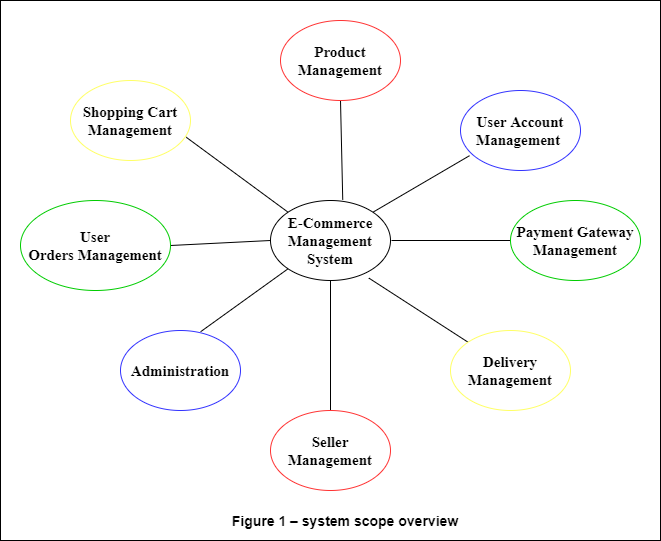

The diagram above was exported from draw.io. Its source (the exported page's mxGraphModel, read from the mxfile embedded in the PNG):
<mxGraphModel dx="1169" dy="607" grid="1" gridSize="10" guides="1" tooltips="1" connect="1" arrows="1" fold="1" page="1" pageScale="1" pageWidth="850" pageHeight="1100" math="0" shadow="0">
  <root>
    <mxCell id="0" />
    <mxCell id="1" parent="0" />
    <mxCell id="hZ-hb7DFhI2-bvVVEzeo-36" value="" style="rounded=0;whiteSpace=wrap;html=1;" vertex="1" parent="1">
      <mxGeometry x="40" y="70" width="660" height="540" as="geometry" />
    </mxCell>
    <mxCell id="hZ-hb7DFhI2-bvVVEzeo-1" value="&lt;b&gt;&lt;span style=&quot;font-family: &amp;#34;times new roman&amp;#34; , serif&quot;&gt;&lt;font style=&quot;font-size: 15px&quot;&gt;E-Commerce Management System&lt;/font&gt;&lt;/span&gt;&lt;/b&gt;" style="ellipse;whiteSpace=wrap;html=1;" vertex="1" parent="1">
      <mxGeometry x="310" y="270" width="120" height="80" as="geometry" />
    </mxCell>
    <mxCell id="hZ-hb7DFhI2-bvVVEzeo-10" value="" style="endArrow=none;html=1;exitX=1;exitY=0.5;exitDx=0;exitDy=0;entryX=0;entryY=0.5;entryDx=0;entryDy=0;" edge="1" parent="1" source="hZ-hb7DFhI2-bvVVEzeo-33" target="hZ-hb7DFhI2-bvVVEzeo-1">
      <mxGeometry width="50" height="50" relative="1" as="geometry">
        <mxPoint x="200" y="310" as="sourcePoint" />
        <mxPoint x="390" y="280" as="targetPoint" />
      </mxGeometry>
    </mxCell>
    <mxCell id="hZ-hb7DFhI2-bvVVEzeo-11" value="" style="endArrow=none;html=1;exitX=0.602;exitY=-0.01;exitDx=0;exitDy=0;exitPerimeter=0;entryX=0.5;entryY=1;entryDx=0;entryDy=0;" edge="1" parent="1" source="hZ-hb7DFhI2-bvVVEzeo-1" target="hZ-hb7DFhI2-bvVVEzeo-20">
      <mxGeometry width="50" height="50" relative="1" as="geometry">
        <mxPoint x="250" y="290" as="sourcePoint" />
        <mxPoint x="370" y="200" as="targetPoint" />
      </mxGeometry>
    </mxCell>
    <mxCell id="hZ-hb7DFhI2-bvVVEzeo-12" value="" style="endArrow=none;html=1;exitX=1;exitY=0;exitDx=0;exitDy=0;entryX=0.075;entryY=0.815;entryDx=0;entryDy=0;entryPerimeter=0;" edge="1" parent="1" source="hZ-hb7DFhI2-bvVVEzeo-1" target="hZ-hb7DFhI2-bvVVEzeo-28">
      <mxGeometry width="50" height="50" relative="1" as="geometry">
        <mxPoint x="260" y="300" as="sourcePoint" />
        <mxPoint x="522.44" y="226.79999999999995" as="targetPoint" />
      </mxGeometry>
    </mxCell>
    <mxCell id="hZ-hb7DFhI2-bvVVEzeo-13" value="" style="endArrow=none;html=1;entryX=0;entryY=0.5;entryDx=0;entryDy=0;" edge="1" parent="1" target="hZ-hb7DFhI2-bvVVEzeo-29">
      <mxGeometry width="50" height="50" relative="1" as="geometry">
        <mxPoint x="431" y="310" as="sourcePoint" />
        <mxPoint x="560" y="310" as="targetPoint" />
      </mxGeometry>
    </mxCell>
    <mxCell id="hZ-hb7DFhI2-bvVVEzeo-14" value="" style="endArrow=none;html=1;exitX=0;exitY=0;exitDx=0;exitDy=0;entryX=0.82;entryY=0.97;entryDx=0;entryDy=0;entryPerimeter=0;" edge="1" parent="1" source="hZ-hb7DFhI2-bvVVEzeo-30" target="hZ-hb7DFhI2-bvVVEzeo-1">
      <mxGeometry width="50" height="50" relative="1" as="geometry">
        <mxPoint x="507.57359312880726" y="411.7157287525383" as="sourcePoint" />
        <mxPoint x="343.24" y="334" as="targetPoint" />
      </mxGeometry>
    </mxCell>
    <mxCell id="hZ-hb7DFhI2-bvVVEzeo-15" value="" style="endArrow=none;html=1;exitX=0.5;exitY=0;exitDx=0;exitDy=0;entryX=0.5;entryY=1;entryDx=0;entryDy=0;" edge="1" parent="1" source="hZ-hb7DFhI2-bvVVEzeo-31" target="hZ-hb7DFhI2-bvVVEzeo-1">
      <mxGeometry width="50" height="50" relative="1" as="geometry">
        <mxPoint x="370" y="470" as="sourcePoint" />
        <mxPoint x="353.24" y="344" as="targetPoint" />
      </mxGeometry>
    </mxCell>
    <mxCell id="hZ-hb7DFhI2-bvVVEzeo-16" value="" style="endArrow=none;html=1;exitX=0.668;exitY=0.015;exitDx=0;exitDy=0;entryX=0;entryY=1;entryDx=0;entryDy=0;exitPerimeter=0;" edge="1" parent="1" source="hZ-hb7DFhI2-bvVVEzeo-32" target="hZ-hb7DFhI2-bvVVEzeo-1">
      <mxGeometry width="50" height="50" relative="1" as="geometry">
        <mxPoint x="252.80000000000018" y="383.6" as="sourcePoint" />
        <mxPoint x="363.24" y="354" as="targetPoint" />
      </mxGeometry>
    </mxCell>
    <mxCell id="hZ-hb7DFhI2-bvVVEzeo-17" value="" style="endArrow=none;html=1;entryX=0.965;entryY=0.71;entryDx=0;entryDy=0;entryPerimeter=0;exitX=0;exitY=0;exitDx=0;exitDy=0;" edge="1" parent="1" source="hZ-hb7DFhI2-bvVVEzeo-1" target="hZ-hb7DFhI2-bvVVEzeo-34">
      <mxGeometry width="50" height="50" relative="1" as="geometry">
        <mxPoint x="412.42640687119285" y="291.715728752538" as="sourcePoint" />
        <mxPoint x="220" y="210" as="targetPoint" />
      </mxGeometry>
    </mxCell>
    <mxCell id="hZ-hb7DFhI2-bvVVEzeo-20" value="&lt;font face=&quot;times new roman, serif&quot;&gt;&lt;span style=&quot;font-size: 15px&quot;&gt;&lt;b&gt;Product Management&lt;/b&gt;&lt;/span&gt;&lt;/font&gt;" style="ellipse;whiteSpace=wrap;html=1;strokeColor=#FF3333;" vertex="1" parent="1">
      <mxGeometry x="320" y="90" width="120" height="80" as="geometry" />
    </mxCell>
    <mxCell id="hZ-hb7DFhI2-bvVVEzeo-28" value="&lt;font face=&quot;times new roman, serif&quot;&gt;&lt;span style=&quot;font-size: 15px&quot;&gt;&lt;b&gt;User Account Management&amp;nbsp;&lt;/b&gt;&lt;/span&gt;&lt;/font&gt;" style="ellipse;whiteSpace=wrap;html=1;strokeColor=#3333FF;" vertex="1" parent="1">
      <mxGeometry x="500" y="160" width="120" height="80" as="geometry" />
    </mxCell>
    <mxCell id="hZ-hb7DFhI2-bvVVEzeo-29" value="&lt;font face=&quot;times new roman, serif&quot;&gt;&lt;span style=&quot;font-size: 15px&quot;&gt;&lt;b&gt;Payment Gateway Management&lt;/b&gt;&lt;/span&gt;&lt;/font&gt;" style="ellipse;whiteSpace=wrap;html=1;strokeColor=#00CC00;" vertex="1" parent="1">
      <mxGeometry x="550" y="270" width="130" height="80" as="geometry" />
    </mxCell>
    <mxCell id="hZ-hb7DFhI2-bvVVEzeo-30" value="&lt;font face=&quot;times new roman, serif&quot;&gt;&lt;span style=&quot;font-size: 15px&quot;&gt;&lt;b&gt;Delivery Management&lt;/b&gt;&lt;/span&gt;&lt;/font&gt;" style="ellipse;whiteSpace=wrap;html=1;strokeColor=#FFFF66;" vertex="1" parent="1">
      <mxGeometry x="490" y="400" width="120" height="80" as="geometry" />
    </mxCell>
    <mxCell id="hZ-hb7DFhI2-bvVVEzeo-31" value="&lt;font face=&quot;times new roman, serif&quot;&gt;&lt;span style=&quot;font-size: 15px&quot;&gt;&lt;b&gt;Seller Management&lt;/b&gt;&lt;/span&gt;&lt;/font&gt;" style="ellipse;whiteSpace=wrap;html=1;strokeColor=#FF3333;" vertex="1" parent="1">
      <mxGeometry x="310" y="480" width="120" height="80" as="geometry" />
    </mxCell>
    <mxCell id="hZ-hb7DFhI2-bvVVEzeo-32" value="&lt;font face=&quot;times new roman, serif&quot;&gt;&lt;span style=&quot;font-size: 15px&quot;&gt;&lt;b&gt;Administration&lt;/b&gt;&lt;/span&gt;&lt;/font&gt;" style="ellipse;whiteSpace=wrap;html=1;strokeColor=#3333FF;" vertex="1" parent="1">
      <mxGeometry x="160" y="400" width="120" height="80" as="geometry" />
    </mxCell>
    <mxCell id="hZ-hb7DFhI2-bvVVEzeo-33" value="&lt;font face=&quot;times new roman, serif&quot;&gt;&lt;span style=&quot;font-size: 15px&quot;&gt;&lt;b&gt;User Orders&amp;nbsp;&lt;/b&gt;&lt;/span&gt;&lt;/font&gt;&lt;b style=&quot;font-family: &amp;#34;times new roman&amp;#34; , serif ; font-size: 15px&quot;&gt;Management&lt;/b&gt;" style="ellipse;whiteSpace=wrap;html=1;strokeColor=#00CC00;" vertex="1" parent="1">
      <mxGeometry x="60" y="270" width="150" height="90" as="geometry" />
    </mxCell>
    <mxCell id="hZ-hb7DFhI2-bvVVEzeo-34" value="&lt;font face=&quot;times new roman, serif&quot;&gt;&lt;span style=&quot;font-size: 15px&quot;&gt;&lt;b&gt;Shopping Cart Management&lt;/b&gt;&lt;/span&gt;&lt;/font&gt;" style="ellipse;whiteSpace=wrap;html=1;strokeColor=#FFFF66;" vertex="1" parent="1">
      <mxGeometry x="110" y="150" width="120" height="80" as="geometry" />
    </mxCell>
    <mxCell id="hZ-hb7DFhI2-bvVVEzeo-37" value="&lt;b&gt;&lt;font style=&quot;font-size: 14px&quot;&gt;Figure 1 – system scope overview&lt;/font&gt;&lt;/b&gt;" style="text;html=1;strokeColor=none;fillColor=none;align=center;verticalAlign=middle;whiteSpace=wrap;rounded=0;" vertex="1" parent="1">
      <mxGeometry x="190" y="580" width="390" height="20" as="geometry" />
    </mxCell>
  </root>
</mxGraphModel>